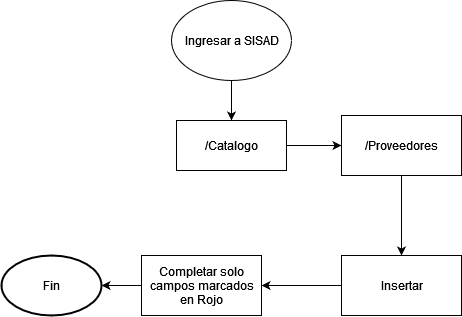

The diagram above was exported from draw.io. Its source (the exported page's mxGraphModel, read from the mxfile embedded in the PNG):
<mxGraphModel dx="526" dy="740" grid="1" gridSize="10" guides="1" tooltips="1" connect="1" arrows="1" fold="1" page="1" pageScale="1" pageWidth="827" pageHeight="1169" math="0" shadow="0">
  <root>
    <mxCell id="WIyWlLk6GJQsqaUBKTNV-0" />
    <mxCell id="WIyWlLk6GJQsqaUBKTNV-1" parent="WIyWlLk6GJQsqaUBKTNV-0" />
    <mxCell id="5d3qWjQeFvwm8edq8b9d-121" value="" style="edgeStyle=orthogonalEdgeStyle;rounded=0;orthogonalLoop=1;jettySize=auto;html=1;" edge="1" parent="WIyWlLk6GJQsqaUBKTNV-1" source="5d3qWjQeFvwm8edq8b9d-119" target="5d3qWjQeFvwm8edq8b9d-120">
      <mxGeometry relative="1" as="geometry" />
    </mxCell>
    <mxCell id="5d3qWjQeFvwm8edq8b9d-119" value="Ingresar a SISAD" style="ellipse;whiteSpace=wrap;html=1;" vertex="1" parent="WIyWlLk6GJQsqaUBKTNV-1">
      <mxGeometry x="1140" y="280" width="120" height="80" as="geometry" />
    </mxCell>
    <mxCell id="5d3qWjQeFvwm8edq8b9d-123" value="" style="edgeStyle=orthogonalEdgeStyle;rounded=0;orthogonalLoop=1;jettySize=auto;html=1;" edge="1" parent="WIyWlLk6GJQsqaUBKTNV-1" source="5d3qWjQeFvwm8edq8b9d-120" target="5d3qWjQeFvwm8edq8b9d-122">
      <mxGeometry relative="1" as="geometry" />
    </mxCell>
    <mxCell id="5d3qWjQeFvwm8edq8b9d-120" value="&lt;div&gt;/Catalogo&lt;/div&gt;" style="whiteSpace=wrap;html=1;" vertex="1" parent="WIyWlLk6GJQsqaUBKTNV-1">
      <mxGeometry x="1145" y="400" width="110" height="50" as="geometry" />
    </mxCell>
    <mxCell id="5d3qWjQeFvwm8edq8b9d-125" value="" style="edgeStyle=orthogonalEdgeStyle;rounded=0;orthogonalLoop=1;jettySize=auto;html=1;" edge="1" parent="WIyWlLk6GJQsqaUBKTNV-1" source="5d3qWjQeFvwm8edq8b9d-122" target="5d3qWjQeFvwm8edq8b9d-124">
      <mxGeometry relative="1" as="geometry" />
    </mxCell>
    <mxCell id="5d3qWjQeFvwm8edq8b9d-122" value="/Proveedores" style="whiteSpace=wrap;html=1;" vertex="1" parent="WIyWlLk6GJQsqaUBKTNV-1">
      <mxGeometry x="1310" y="395" width="120" height="60" as="geometry" />
    </mxCell>
    <mxCell id="5d3qWjQeFvwm8edq8b9d-127" value="" style="edgeStyle=orthogonalEdgeStyle;rounded=0;orthogonalLoop=1;jettySize=auto;html=1;" edge="1" parent="WIyWlLk6GJQsqaUBKTNV-1" source="5d3qWjQeFvwm8edq8b9d-124" target="5d3qWjQeFvwm8edq8b9d-126">
      <mxGeometry relative="1" as="geometry" />
    </mxCell>
    <mxCell id="5d3qWjQeFvwm8edq8b9d-124" value="Insertar" style="whiteSpace=wrap;html=1;" vertex="1" parent="WIyWlLk6GJQsqaUBKTNV-1">
      <mxGeometry x="1310" y="535" width="120" height="60" as="geometry" />
    </mxCell>
    <mxCell id="5d3qWjQeFvwm8edq8b9d-129" value="" style="edgeStyle=orthogonalEdgeStyle;rounded=0;orthogonalLoop=1;jettySize=auto;html=1;" edge="1" parent="WIyWlLk6GJQsqaUBKTNV-1" source="5d3qWjQeFvwm8edq8b9d-126" target="5d3qWjQeFvwm8edq8b9d-128">
      <mxGeometry relative="1" as="geometry" />
    </mxCell>
    <mxCell id="5d3qWjQeFvwm8edq8b9d-126" value="Completar solo campos marcados en Rojo" style="whiteSpace=wrap;html=1;" vertex="1" parent="WIyWlLk6GJQsqaUBKTNV-1">
      <mxGeometry x="1110" y="535" width="120" height="60" as="geometry" />
    </mxCell>
    <mxCell id="5d3qWjQeFvwm8edq8b9d-128" value="Fin" style="strokeWidth=2;html=1;shape=mxgraph.flowchart.start_1;whiteSpace=wrap;" vertex="1" parent="WIyWlLk6GJQsqaUBKTNV-1">
      <mxGeometry x="970" y="535" width="100" height="60" as="geometry" />
    </mxCell>
  </root>
</mxGraphModel>